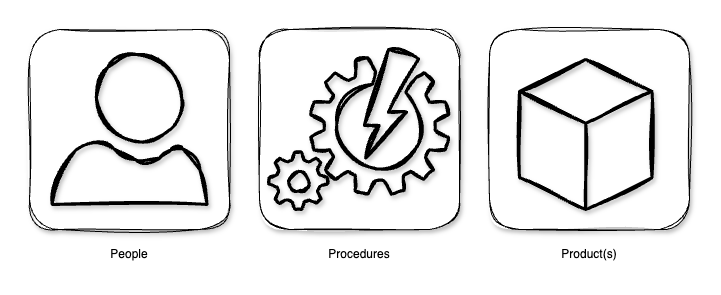

The diagram above was exported from draw.io. Its source (the exported page's mxGraphModel, read from the mxfile embedded in the PNG):
<mxGraphModel dx="3781" dy="2436" grid="1" gridSize="10" guides="1" tooltips="1" connect="1" arrows="1" fold="1" page="1" pageScale="1" pageWidth="827" pageHeight="1169" math="0" shadow="0">
  <root>
    <mxCell id="0" />
    <mxCell id="1" parent="0" />
    <mxCell id="2" value="" style="group" vertex="1" connectable="0" parent="1">
      <mxGeometry x="350" y="2090" width="200" height="200" as="geometry" />
    </mxCell>
    <mxCell id="3" value="" style="whiteSpace=wrap;html=1;aspect=fixed;rounded=1;sketch=1;curveFitting=1;jiggle=2;shadow=1;" vertex="1" parent="2">
      <mxGeometry width="200" height="200" as="geometry" />
    </mxCell>
    <mxCell id="4" value="" style="verticalLabelPosition=bottom;html=1;verticalAlign=top;align=center;strokeColor=default;fillColor=none;shape=mxgraph.azure.user;strokeWidth=3;sketch=1;curveFitting=1;jiggle=2;shadow=1;" vertex="1" parent="2">
      <mxGeometry x="22.5" y="25" width="155" height="150" as="geometry" />
    </mxCell>
    <mxCell id="5" value="" style="group" vertex="1" connectable="0" parent="1">
      <mxGeometry x="580" y="2090" width="200" height="200" as="geometry" />
    </mxCell>
    <mxCell id="6" value="" style="whiteSpace=wrap;html=1;aspect=fixed;rounded=1;sketch=1;curveFitting=1;jiggle=2;shadow=1;" vertex="1" parent="5">
      <mxGeometry width="200" height="200" as="geometry" />
    </mxCell>
    <mxCell id="7" value="" style="verticalLabelPosition=bottom;html=1;verticalAlign=top;align=center;strokeColor=default;fillColor=none;shape=mxgraph.azure.automation;pointerEvents=1;strokeWidth=3;sketch=1;curveFitting=1;jiggle=2;shadow=1;" vertex="1" parent="5">
      <mxGeometry x="9.25" y="20" width="180" height="160" as="geometry" />
    </mxCell>
    <mxCell id="8" value="" style="group" vertex="1" connectable="0" parent="1">
      <mxGeometry x="810" y="2090" width="200" height="200" as="geometry" />
    </mxCell>
    <mxCell id="9" value="" style="whiteSpace=wrap;html=1;aspect=fixed;rounded=1;sketch=1;curveFitting=1;jiggle=2;shadow=1;" vertex="1" parent="8">
      <mxGeometry width="200" height="200" as="geometry" />
    </mxCell>
    <mxCell id="10" value="" style="html=1;whiteSpace=wrap;shape=isoCube2;backgroundOutline=1;isoAngle=15;sketch=1;curveFitting=1;jiggle=2;fillColor=none;shadow=1;strokeWidth=3;" vertex="1" parent="8">
      <mxGeometry x="30" y="30" width="132.5" height="150" as="geometry" />
    </mxCell>
    <mxCell id="11" value="People" style="text;html=1;align=center;verticalAlign=middle;whiteSpace=wrap;rounded=0;" vertex="1" parent="1">
      <mxGeometry x="420" y="2300" width="60" height="30" as="geometry" />
    </mxCell>
    <mxCell id="12" value="Procedures" style="text;html=1;align=center;verticalAlign=middle;whiteSpace=wrap;rounded=0;" vertex="1" parent="1">
      <mxGeometry x="650" y="2300" width="60" height="30" as="geometry" />
    </mxCell>
    <mxCell id="13" value="Product(s)" style="text;html=1;align=center;verticalAlign=middle;whiteSpace=wrap;rounded=0;" vertex="1" parent="1">
      <mxGeometry x="880" y="2300" width="60" height="30" as="geometry" />
    </mxCell>
  </root>
</mxGraphModel>